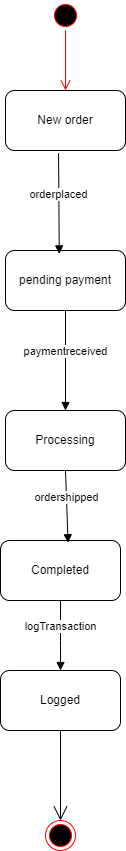

The diagram above was exported from draw.io. Its source (the exported page's mxGraphModel, read from the mxfile embedded in the PNG):
<mxGraphModel dx="1042" dy="562" grid="1" gridSize="10" guides="1" tooltips="1" connect="1" arrows="1" fold="1" page="1" pageScale="1" pageWidth="850" pageHeight="1100" math="0" shadow="0">
  <root>
    <mxCell id="0" />
    <mxCell id="1" parent="0" />
    <mxCell id="rNB1zJBrEC_qVxYi8Jwt-1" parent="1" style="ellipse;html=1;shape=startState;fillColor=#000000;strokeColor=#ff0000;" value="" vertex="1">
      <mxGeometry height="30" width="30" x="410" y="250" as="geometry" />
    </mxCell>
    <mxCell id="rNB1zJBrEC_qVxYi8Jwt-2" edge="1" parent="1" source="rNB1zJBrEC_qVxYi8Jwt-1" style="edgeStyle=orthogonalEdgeStyle;html=1;verticalAlign=bottom;endArrow=open;endSize=8;strokeColor=#ff0000;rounded=0;" value="">
      <mxGeometry relative="1" as="geometry">
        <mxPoint x="425" y="340" as="targetPoint" />
      </mxGeometry>
    </mxCell>
    <mxCell id="rNB1zJBrEC_qVxYi8Jwt-5" parent="1" style="rounded=1;whiteSpace=wrap;html=1;" value="New order" vertex="1">
      <mxGeometry height="60" width="120" x="365" y="340" as="geometry" />
    </mxCell>
    <mxCell id="rNB1zJBrEC_qVxYi8Jwt-7" parent="1" style="rounded=1;whiteSpace=wrap;html=1;" value="pending payment" vertex="1">
      <mxGeometry height="60" width="120" x="365" y="500" as="geometry" />
    </mxCell>
    <mxCell id="rNB1zJBrEC_qVxYi8Jwt-9" edge="1" parent="1" source="rNB1zJBrEC_qVxYi8Jwt-5" style="html=1;verticalAlign=bottom;endArrow=block;curved=0;rounded=0;exitX=0.442;exitY=1.043;exitDx=0;exitDy=0;exitPerimeter=0;entryX=0.448;entryY=0.057;entryDx=0;entryDy=0;entryPerimeter=0;" target="rNB1zJBrEC_qVxYi8Jwt-7" value="orderplaced">
      <mxGeometry relative="1" width="80" as="geometry">
        <mxPoint x="380" y="470" as="sourcePoint" />
        <mxPoint x="460" y="470" as="targetPoint" />
      </mxGeometry>
    </mxCell>
    <mxCell id="rNB1zJBrEC_qVxYi8Jwt-10" parent="1" style="rounded=1;whiteSpace=wrap;html=1;" value="Processing" vertex="1">
      <mxGeometry height="60" width="120" x="365" y="660" as="geometry" />
    </mxCell>
    <mxCell id="rNB1zJBrEC_qVxYi8Jwt-12" edge="1" parent="1" source="rNB1zJBrEC_qVxYi8Jwt-7" style="html=1;verticalAlign=bottom;endArrow=block;curved=0;rounded=0;exitX=0.5;exitY=1;exitDx=0;exitDy=0;entryX=0.5;entryY=0;entryDx=0;entryDy=0;" target="rNB1zJBrEC_qVxYi8Jwt-10" value="paymentreceived">
      <mxGeometry relative="1" width="80" as="geometry">
        <mxPoint x="390" y="600" as="sourcePoint" />
        <mxPoint x="470" y="600" as="targetPoint" />
      </mxGeometry>
    </mxCell>
    <mxCell id="rNB1zJBrEC_qVxYi8Jwt-13" parent="1" style="rounded=1;whiteSpace=wrap;html=1;" value="Completed" vertex="1">
      <mxGeometry height="60" width="120" x="360" y="790" as="geometry" />
    </mxCell>
    <mxCell id="rNB1zJBrEC_qVxYi8Jwt-14" edge="1" parent="1" source="rNB1zJBrEC_qVxYi8Jwt-10" style="html=1;verticalAlign=bottom;endArrow=block;curved=0;rounded=0;exitX=0.5;exitY=1;exitDx=0;exitDy=0;entryX=0.563;entryY=0.037;entryDx=0;entryDy=0;entryPerimeter=0;" target="rNB1zJBrEC_qVxYi8Jwt-13" value="ordershipped">
      <mxGeometry relative="1" width="80" as="geometry">
        <mxPoint x="380" y="760" as="sourcePoint" />
        <mxPoint x="460" y="760" as="targetPoint" />
      </mxGeometry>
    </mxCell>
    <mxCell id="rNB1zJBrEC_qVxYi8Jwt-16" parent="1" style="rounded=1;whiteSpace=wrap;html=1;" value="Logged" vertex="1">
      <mxGeometry height="60" width="120" x="360" y="920" as="geometry" />
    </mxCell>
    <mxCell id="rNB1zJBrEC_qVxYi8Jwt-17" edge="1" parent="1" source="rNB1zJBrEC_qVxYi8Jwt-13" style="html=1;verticalAlign=bottom;endArrow=block;curved=0;rounded=0;exitX=0.5;exitY=1;exitDx=0;exitDy=0;entryX=0.5;entryY=0;entryDx=0;entryDy=0;" target="rNB1zJBrEC_qVxYi8Jwt-16" value="logTransaction">
      <mxGeometry relative="1" width="80" as="geometry">
        <Array as="points">
          <mxPoint x="420" y="890" />
        </Array>
        <mxPoint x="380" y="890" as="sourcePoint" />
        <mxPoint x="460" y="890" as="targetPoint" />
      </mxGeometry>
    </mxCell>
    <mxCell id="rNB1zJBrEC_qVxYi8Jwt-18" parent="1" style="ellipse;html=1;shape=endState;fillColor=#000000;strokeColor=#ff0000;" value="" vertex="1">
      <mxGeometry height="30" width="30" x="405" y="1070" as="geometry" />
    </mxCell>
    <mxCell id="rNB1zJBrEC_qVxYi8Jwt-19" edge="1" parent="1" source="rNB1zJBrEC_qVxYi8Jwt-16" style="endArrow=open;endFill=1;endSize=12;html=1;rounded=0;exitX=0.5;exitY=1;exitDx=0;exitDy=0;entryX=0.5;entryY=0;entryDx=0;entryDy=0;" target="rNB1zJBrEC_qVxYi8Jwt-18" value="">
      <mxGeometry relative="1" width="160" as="geometry">
        <mxPoint x="350" y="1040" as="sourcePoint" />
        <mxPoint x="510" y="1040" as="targetPoint" />
      </mxGeometry>
    </mxCell>
  </root>
</mxGraphModel>